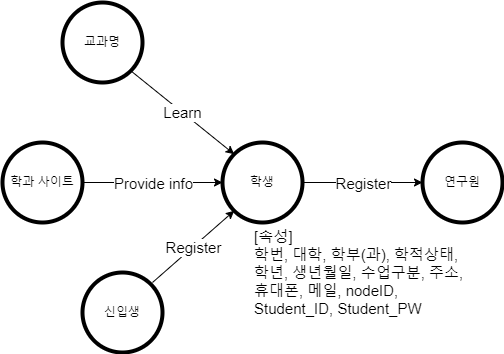

The diagram above was exported from draw.io. Its source (the exported page's mxGraphModel, read from the mxfile embedded in the PNG):
<mxGraphModel dx="1865" dy="1708" grid="1" gridSize="10" guides="1" tooltips="1" connect="1" arrows="1" fold="1" page="1" pageScale="1" pageWidth="827" pageHeight="1169" math="0" shadow="0">
  <root>
    <mxCell id="0" />
    <mxCell id="1" parent="0" />
    <mxCell id="bvEzDc4lvZxU4rbhKvFa-1" value="연구원" style="ellipse;whiteSpace=wrap;html=1;aspect=fixed;strokeWidth=4;" vertex="1" parent="1">
      <mxGeometry x="-300" y="-410" width="80" height="80" as="geometry" />
    </mxCell>
    <mxCell id="bvEzDc4lvZxU4rbhKvFa-2" value="교과명" style="ellipse;whiteSpace=wrap;html=1;aspect=fixed;strokeWidth=4;" vertex="1" parent="1">
      <mxGeometry x="-660" y="-550" width="80" height="80" as="geometry" />
    </mxCell>
    <mxCell id="bvEzDc4lvZxU4rbhKvFa-3" value="학과 사이트" style="ellipse;whiteSpace=wrap;html=1;aspect=fixed;strokeWidth=4;" vertex="1" parent="1">
      <mxGeometry x="-720" y="-410" width="80" height="80" as="geometry" />
    </mxCell>
    <mxCell id="bvEzDc4lvZxU4rbhKvFa-4" value="신입생" style="ellipse;whiteSpace=wrap;html=1;aspect=fixed;strokeWidth=4;" vertex="1" parent="1">
      <mxGeometry x="-640" y="-280" width="80" height="80" as="geometry" />
    </mxCell>
    <mxCell id="bvEzDc4lvZxU4rbhKvFa-5" value="학생" style="ellipse;whiteSpace=wrap;html=1;aspect=fixed;strokeWidth=4;" vertex="1" parent="1">
      <mxGeometry x="-500" y="-410" width="80" height="80" as="geometry" />
    </mxCell>
    <mxCell id="bvEzDc4lvZxU4rbhKvFa-6" value="" style="endArrow=classic;html=1;rounded=0;exitX=1;exitY=1;exitDx=0;exitDy=0;entryX=0;entryY=0;entryDx=0;entryDy=0;" edge="1" parent="1" source="bvEzDc4lvZxU4rbhKvFa-2" target="bvEzDc4lvZxU4rbhKvFa-5">
      <mxGeometry relative="1" as="geometry">
        <mxPoint x="-560" y="-360" as="sourcePoint" />
        <mxPoint x="-500" y="-400" as="targetPoint" />
      </mxGeometry>
    </mxCell>
    <mxCell id="bvEzDc4lvZxU4rbhKvFa-7" value="&lt;font style=&quot;font-size: 15px;&quot;&gt;Learn&lt;/font&gt;" style="edgeLabel;resizable=0;html=1;align=center;verticalAlign=middle;strokeWidth=4;" connectable="0" vertex="1" parent="bvEzDc4lvZxU4rbhKvFa-6">
      <mxGeometry relative="1" as="geometry" />
    </mxCell>
    <mxCell id="bvEzDc4lvZxU4rbhKvFa-8" value="" style="endArrow=classic;html=1;rounded=0;fontSize=15;exitX=1;exitY=0.5;exitDx=0;exitDy=0;entryX=0;entryY=0.5;entryDx=0;entryDy=0;" edge="1" parent="1" source="bvEzDc4lvZxU4rbhKvFa-3" target="bvEzDc4lvZxU4rbhKvFa-5">
      <mxGeometry relative="1" as="geometry">
        <mxPoint x="-560" y="-360" as="sourcePoint" />
        <mxPoint x="-460" y="-360" as="targetPoint" />
      </mxGeometry>
    </mxCell>
    <mxCell id="bvEzDc4lvZxU4rbhKvFa-9" value="Provide info" style="edgeLabel;resizable=0;html=1;align=center;verticalAlign=middle;fontSize=15;strokeWidth=4;" connectable="0" vertex="1" parent="bvEzDc4lvZxU4rbhKvFa-8">
      <mxGeometry relative="1" as="geometry" />
    </mxCell>
    <mxCell id="bvEzDc4lvZxU4rbhKvFa-10" value="" style="endArrow=classic;html=1;rounded=0;fontSize=15;entryX=0;entryY=1;entryDx=0;entryDy=0;" edge="1" parent="1" target="bvEzDc4lvZxU4rbhKvFa-5">
      <mxGeometry relative="1" as="geometry">
        <mxPoint x="-570" y="-270" as="sourcePoint" />
        <mxPoint x="-460" y="-360" as="targetPoint" />
      </mxGeometry>
    </mxCell>
    <mxCell id="bvEzDc4lvZxU4rbhKvFa-11" value="Register" style="edgeLabel;resizable=0;html=1;align=center;verticalAlign=middle;fontSize=15;strokeWidth=4;" connectable="0" vertex="1" parent="bvEzDc4lvZxU4rbhKvFa-10">
      <mxGeometry relative="1" as="geometry" />
    </mxCell>
    <mxCell id="bvEzDc4lvZxU4rbhKvFa-12" value="" style="endArrow=classic;html=1;rounded=0;fontSize=15;exitX=1;exitY=0.5;exitDx=0;exitDy=0;entryX=0;entryY=0.5;entryDx=0;entryDy=0;" edge="1" parent="1" source="bvEzDc4lvZxU4rbhKvFa-5" target="bvEzDc4lvZxU4rbhKvFa-1">
      <mxGeometry relative="1" as="geometry">
        <mxPoint x="-560" y="-360" as="sourcePoint" />
        <mxPoint x="-460" y="-360" as="targetPoint" />
      </mxGeometry>
    </mxCell>
    <mxCell id="bvEzDc4lvZxU4rbhKvFa-13" value="Register" style="edgeLabel;resizable=0;html=1;align=center;verticalAlign=middle;fontSize=15;strokeWidth=4;" connectable="0" vertex="1" parent="bvEzDc4lvZxU4rbhKvFa-12">
      <mxGeometry relative="1" as="geometry" />
    </mxCell>
    <mxCell id="bvEzDc4lvZxU4rbhKvFa-15" value="[속성]&lt;br&gt;학번, 대학, 학부(과), 학적상태, 학년, 생년월일, 수업구분, 주소, 휴대폰, 메일, nodeID, Student_ID, Student_PW" style="text;html=1;strokeColor=none;fillColor=none;align=left;verticalAlign=middle;whiteSpace=wrap;rounded=0;fontSize=15;" vertex="1" parent="1">
      <mxGeometry x="-470" y="-320" width="220" height="80" as="geometry" />
    </mxCell>
  </root>
</mxGraphModel>